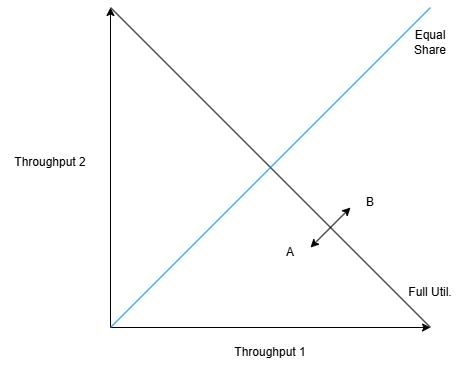

The diagram above was exported from draw.io. Its source (the exported page's mxGraphModel, read from the mxfile embedded in the PNG):
<mxGraphModel dx="1077" dy="559" grid="1" gridSize="10" guides="1" tooltips="1" connect="1" arrows="1" fold="1" page="1" pageScale="1" pageWidth="827" pageHeight="1169" math="0" shadow="0">
  <root>
    <mxCell id="0" />
    <mxCell id="1" parent="0" />
    <mxCell id="nC_JNmfMhmsDTFA0zoG3-1" value="" style="endArrow=classic;html=1;rounded=0;" edge="1" parent="1">
      <mxGeometry width="50" height="50" relative="1" as="geometry">
        <mxPoint x="320" y="360" as="sourcePoint" />
        <mxPoint x="320" y="40" as="targetPoint" />
      </mxGeometry>
    </mxCell>
    <mxCell id="nC_JNmfMhmsDTFA0zoG3-2" value="" style="endArrow=classic;html=1;rounded=0;" edge="1" parent="1">
      <mxGeometry width="50" height="50" relative="1" as="geometry">
        <mxPoint x="320" y="360" as="sourcePoint" />
        <mxPoint x="640" y="360" as="targetPoint" />
      </mxGeometry>
    </mxCell>
    <mxCell id="nC_JNmfMhmsDTFA0zoG3-3" value="" style="endArrow=none;html=1;rounded=0;" edge="1" parent="1">
      <mxGeometry width="50" height="50" relative="1" as="geometry">
        <mxPoint x="320" y="40" as="sourcePoint" />
        <mxPoint x="640" y="360" as="targetPoint" />
      </mxGeometry>
    </mxCell>
    <mxCell id="nC_JNmfMhmsDTFA0zoG3-4" value="" style="endArrow=none;html=1;rounded=0;strokeColor=#007FFF;" edge="1" parent="1">
      <mxGeometry width="50" height="50" relative="1" as="geometry">
        <mxPoint x="320" y="360" as="sourcePoint" />
        <mxPoint x="640" y="40" as="targetPoint" />
      </mxGeometry>
    </mxCell>
    <mxCell id="nC_JNmfMhmsDTFA0zoG3-5" value="Throughput 1" style="text;html=1;align=center;verticalAlign=middle;whiteSpace=wrap;rounded=0;" vertex="1" parent="1">
      <mxGeometry x="430" y="370" width="100" height="30" as="geometry" />
    </mxCell>
    <mxCell id="nC_JNmfMhmsDTFA0zoG3-7" value="Throughput 2" style="text;html=1;align=center;verticalAlign=middle;whiteSpace=wrap;rounded=0;" vertex="1" parent="1">
      <mxGeometry x="210" y="180" width="100" height="30" as="geometry" />
    </mxCell>
    <mxCell id="nC_JNmfMhmsDTFA0zoG3-8" value="Equal Share" style="text;html=1;align=center;verticalAlign=middle;whiteSpace=wrap;rounded=0;" vertex="1" parent="1">
      <mxGeometry x="610" y="60" width="60" height="30" as="geometry" />
    </mxCell>
    <mxCell id="nC_JNmfMhmsDTFA0zoG3-9" value="Full Util." style="text;html=1;align=center;verticalAlign=middle;whiteSpace=wrap;rounded=0;" vertex="1" parent="1">
      <mxGeometry x="610" y="310" width="60" height="30" as="geometry" />
    </mxCell>
    <mxCell id="nC_JNmfMhmsDTFA0zoG3-11" value="" style="endArrow=classic;startArrow=classic;html=1;rounded=0;" edge="1" parent="1">
      <mxGeometry width="50" height="50" relative="1" as="geometry">
        <mxPoint x="520" y="280" as="sourcePoint" />
        <mxPoint x="560" y="240" as="targetPoint" />
      </mxGeometry>
    </mxCell>
    <mxCell id="nC_JNmfMhmsDTFA0zoG3-12" value="A" style="text;html=1;align=center;verticalAlign=middle;whiteSpace=wrap;rounded=0;" vertex="1" parent="1">
      <mxGeometry x="470" y="270" width="60" height="30" as="geometry" />
    </mxCell>
    <mxCell id="nC_JNmfMhmsDTFA0zoG3-13" value="B" style="text;html=1;align=center;verticalAlign=middle;whiteSpace=wrap;rounded=0;" vertex="1" parent="1">
      <mxGeometry x="550" y="220" width="60" height="30" as="geometry" />
    </mxCell>
  </root>
</mxGraphModel>